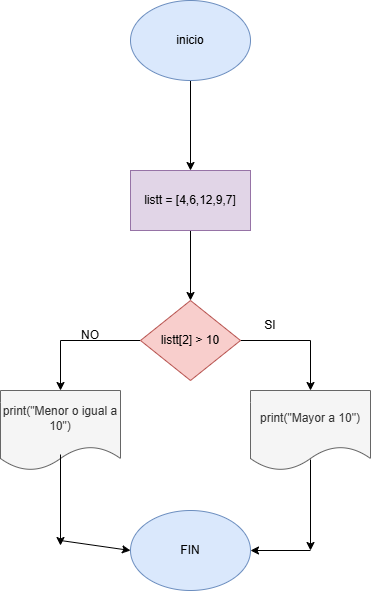

The diagram above was exported from draw.io. Its source (the exported page's mxGraphModel, read from the mxfile embedded in the PNG):
<mxGraphModel dx="872" dy="499" grid="1" gridSize="10" guides="1" tooltips="1" connect="1" arrows="1" fold="1" page="1" pageScale="1" pageWidth="827" pageHeight="1169" math="0" shadow="0">
  <root>
    <mxCell id="0" />
    <mxCell id="1" parent="0" />
    <mxCell id="0cDdoQXwL_mY2KuHPH14-3" value="" style="edgeStyle=orthogonalEdgeStyle;rounded=0;orthogonalLoop=1;jettySize=auto;html=1;" edge="1" parent="1" source="0cDdoQXwL_mY2KuHPH14-1" target="0cDdoQXwL_mY2KuHPH14-2">
      <mxGeometry relative="1" as="geometry" />
    </mxCell>
    <mxCell id="0cDdoQXwL_mY2KuHPH14-1" value="&lt;font style=&quot;vertical-align: inherit;&quot;&gt;&lt;font style=&quot;vertical-align: inherit;&quot;&gt;inicio&lt;/font&gt;&lt;/font&gt;" style="ellipse;whiteSpace=wrap;html=1;fillColor=#dae8fc;strokeColor=#6c8ebf;" vertex="1" parent="1">
      <mxGeometry x="310" y="40" width="120" height="80" as="geometry" />
    </mxCell>
    <mxCell id="0cDdoQXwL_mY2KuHPH14-5" value="" style="edgeStyle=orthogonalEdgeStyle;rounded=0;orthogonalLoop=1;jettySize=auto;html=1;" edge="1" parent="1" source="0cDdoQXwL_mY2KuHPH14-2" target="0cDdoQXwL_mY2KuHPH14-4">
      <mxGeometry relative="1" as="geometry" />
    </mxCell>
    <mxCell id="0cDdoQXwL_mY2KuHPH14-2" value="&lt;font style=&quot;vertical-align: inherit;&quot;&gt;&lt;font style=&quot;vertical-align: inherit;&quot;&gt;listt = [4,6,12,9,7]&lt;/font&gt;&lt;/font&gt;" style="whiteSpace=wrap;html=1;fillColor=#e1d5e7;strokeColor=#9673a6;" vertex="1" parent="1">
      <mxGeometry x="310" y="210" width="120" height="60" as="geometry" />
    </mxCell>
    <mxCell id="0cDdoQXwL_mY2KuHPH14-7" value="" style="edgeStyle=orthogonalEdgeStyle;rounded=0;orthogonalLoop=1;jettySize=auto;html=1;" edge="1" parent="1" source="0cDdoQXwL_mY2KuHPH14-4" target="0cDdoQXwL_mY2KuHPH14-6">
      <mxGeometry relative="1" as="geometry" />
    </mxCell>
    <mxCell id="0cDdoQXwL_mY2KuHPH14-9" value="" style="edgeStyle=orthogonalEdgeStyle;rounded=0;orthogonalLoop=1;jettySize=auto;html=1;" edge="1" parent="1" source="0cDdoQXwL_mY2KuHPH14-4" target="0cDdoQXwL_mY2KuHPH14-8">
      <mxGeometry relative="1" as="geometry" />
    </mxCell>
    <mxCell id="0cDdoQXwL_mY2KuHPH14-4" value="listt[2] &amp;gt; 10" style="rhombus;whiteSpace=wrap;html=1;fillColor=#f8cecc;strokeColor=#b85450;" vertex="1" parent="1">
      <mxGeometry x="320" y="340" width="100" height="80" as="geometry" />
    </mxCell>
    <mxCell id="0cDdoQXwL_mY2KuHPH14-6" value="print(&quot;Mayor a 10&quot;)" style="shape=document;whiteSpace=wrap;html=1;boundedLbl=1;fillColor=#f5f5f5;strokeColor=#666666;fontColor=#333333;" vertex="1" parent="1">
      <mxGeometry x="430" y="430" width="120" height="80" as="geometry" />
    </mxCell>
    <mxCell id="0cDdoQXwL_mY2KuHPH14-8" value="print(&quot;Menor o igual a 10&quot;)" style="shape=document;whiteSpace=wrap;html=1;boundedLbl=1;fillColor=#f5f5f5;strokeColor=#666666;fontColor=#333333;" vertex="1" parent="1">
      <mxGeometry x="180" y="430" width="120" height="80" as="geometry" />
    </mxCell>
    <mxCell id="0cDdoQXwL_mY2KuHPH14-10" value="SI" style="text;html=1;align=center;verticalAlign=middle;whiteSpace=wrap;rounded=0;" vertex="1" parent="1">
      <mxGeometry x="420" y="350" width="60" height="30" as="geometry" />
    </mxCell>
    <mxCell id="0cDdoQXwL_mY2KuHPH14-11" value="NO" style="text;html=1;align=center;verticalAlign=middle;whiteSpace=wrap;rounded=0;" vertex="1" parent="1">
      <mxGeometry x="240" y="360" width="60" height="30" as="geometry" />
    </mxCell>
    <mxCell id="0cDdoQXwL_mY2KuHPH14-13" value="FIN" style="ellipse;whiteSpace=wrap;html=1;fillColor=#dae8fc;strokeColor=#6c8ebf;" vertex="1" parent="1">
      <mxGeometry x="310" y="550" width="120" height="80" as="geometry" />
    </mxCell>
    <mxCell id="0cDdoQXwL_mY2KuHPH14-14" value="" style="endArrow=classic;html=1;rounded=0;exitX=0.5;exitY=0.863;exitDx=0;exitDy=0;exitPerimeter=0;" edge="1" parent="1" source="0cDdoQXwL_mY2KuHPH14-6">
      <mxGeometry width="50" height="50" relative="1" as="geometry">
        <mxPoint x="540" y="460" as="sourcePoint" />
        <mxPoint x="490" y="590" as="targetPoint" />
      </mxGeometry>
    </mxCell>
    <mxCell id="0cDdoQXwL_mY2KuHPH14-15" value="" style="endArrow=classic;html=1;rounded=0;exitX=0.5;exitY=0.863;exitDx=0;exitDy=0;exitPerimeter=0;" edge="1" parent="1">
      <mxGeometry width="50" height="50" relative="1" as="geometry">
        <mxPoint x="240" y="494" as="sourcePoint" />
        <mxPoint x="240" y="585" as="targetPoint" />
      </mxGeometry>
    </mxCell>
    <mxCell id="0cDdoQXwL_mY2KuHPH14-16" value="" style="endArrow=classic;html=1;rounded=0;entryX=0;entryY=0.5;entryDx=0;entryDy=0;" edge="1" parent="1" target="0cDdoQXwL_mY2KuHPH14-13">
      <mxGeometry width="50" height="50" relative="1" as="geometry">
        <mxPoint x="240" y="580" as="sourcePoint" />
        <mxPoint x="590" y="410" as="targetPoint" />
      </mxGeometry>
    </mxCell>
    <mxCell id="0cDdoQXwL_mY2KuHPH14-17" value="" style="endArrow=classic;html=1;rounded=0;entryX=1;entryY=0.5;entryDx=0;entryDy=0;" edge="1" parent="1" target="0cDdoQXwL_mY2KuHPH14-13">
      <mxGeometry width="50" height="50" relative="1" as="geometry">
        <mxPoint x="490" y="590" as="sourcePoint" />
        <mxPoint x="540" y="610" as="targetPoint" />
      </mxGeometry>
    </mxCell>
  </root>
</mxGraphModel>